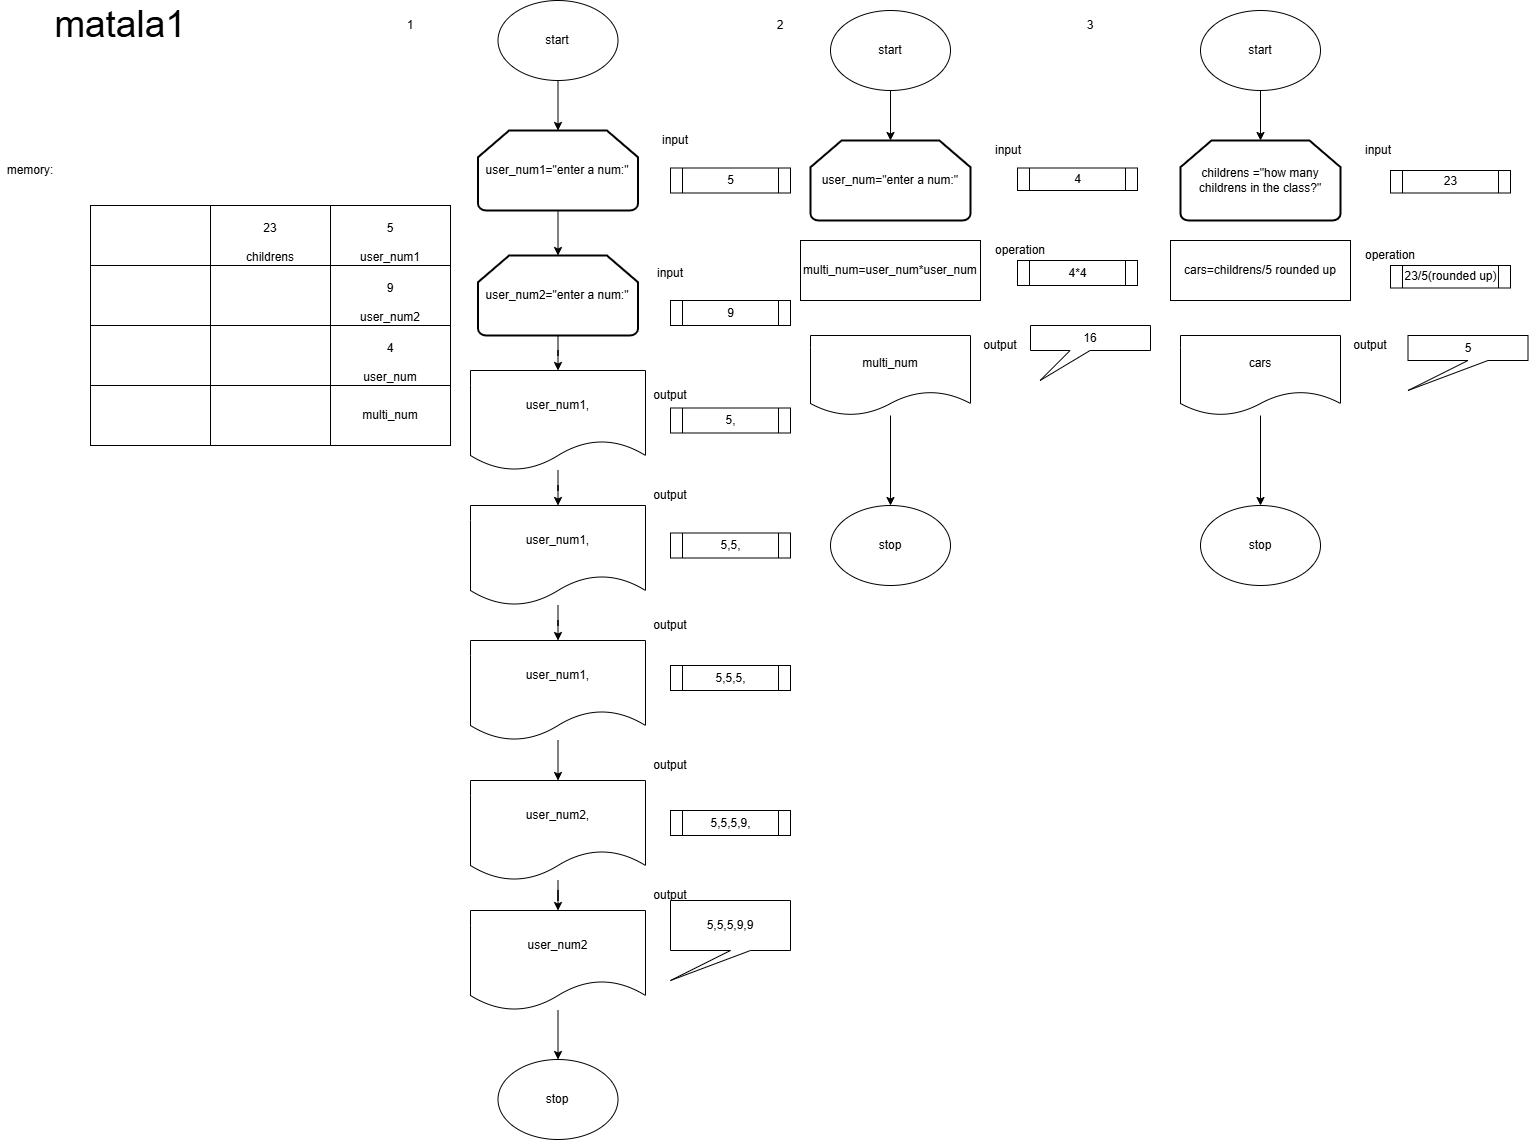

The diagram above was exported from draw.io. Its source (the exported page's mxGraphModel, read from the mxfile embedded in the PNG):
<mxGraphModel dx="2762" dy="1063" grid="1" gridSize="10" guides="1" tooltips="1" connect="1" arrows="1" fold="1" page="1" pageScale="1" pageWidth="827" pageHeight="1169" math="0" shadow="0">
  <root>
    <mxCell id="0" />
    <mxCell id="1" parent="0" />
    <mxCell id="cXy56utfQt8ebxfFR5mm-61" parent="1" style="text;html=1;whiteSpace=wrap;strokeColor=none;fillColor=none;align=center;verticalAlign=middle;rounded=0;" value="input" vertex="1">
      <mxGeometry height="30" width="60" x="335" y="155" as="geometry" />
    </mxCell>
    <mxCell id="EU4MI2uPiGRPS5mGQ2E0-1" parent="1" style="text;html=1;whiteSpace=wrap;strokeColor=none;fillColor=none;align=center;verticalAlign=middle;rounded=0;fontSize=37;" value="matala1" vertex="1">
      <mxGeometry height="50" width="60" x="-220" y="30" as="geometry" />
    </mxCell>
    <mxCell id="EU4MI2uPiGRPS5mGQ2E0-3" parent="1" style="rounded=0;whiteSpace=wrap;html=1;" value="" vertex="1">
      <mxGeometry height="60" width="120" x="-100" y="295" as="geometry" />
    </mxCell>
    <mxCell id="EU4MI2uPiGRPS5mGQ2E0-4" parent="1" style="rounded=0;whiteSpace=wrap;html=1;" value="" vertex="1">
      <mxGeometry height="60" width="120" x="-220" y="295" as="geometry" />
    </mxCell>
    <mxCell id="EU4MI2uPiGRPS5mGQ2E0-5" parent="1" style="rounded=0;whiteSpace=wrap;html=1;" value="&lt;div&gt;&lt;br&gt;&lt;/div&gt;&lt;div&gt;9&lt;/div&gt;&lt;div&gt;&lt;br&gt;&lt;/div&gt;&lt;div&gt;user_num2&lt;/div&gt;" vertex="1">
      <mxGeometry height="60" width="120" x="20" y="295" as="geometry" />
    </mxCell>
    <mxCell id="EU4MI2uPiGRPS5mGQ2E0-6" parent="1" style="rounded=0;whiteSpace=wrap;html=1;" value="" vertex="1">
      <mxGeometry height="60" width="120" x="-100" y="355" as="geometry" />
    </mxCell>
    <mxCell id="EU4MI2uPiGRPS5mGQ2E0-7" parent="1" style="rounded=0;whiteSpace=wrap;html=1;" value="" vertex="1">
      <mxGeometry height="60" width="120" x="-220" y="355" as="geometry" />
    </mxCell>
    <mxCell id="EU4MI2uPiGRPS5mGQ2E0-8" parent="1" style="rounded=0;whiteSpace=wrap;html=1;" value="&lt;div&gt;&lt;br&gt;&lt;/div&gt;&lt;div&gt;4&lt;/div&gt;&lt;div&gt;&lt;br&gt;&lt;/div&gt;user_num" vertex="1">
      <mxGeometry height="60" width="120" x="20" y="355" as="geometry" />
    </mxCell>
    <mxCell id="EU4MI2uPiGRPS5mGQ2E0-9" parent="1" style="rounded=0;whiteSpace=wrap;html=1;" value="&lt;div&gt;&lt;br&gt;&lt;/div&gt;&lt;div&gt;23&lt;/div&gt;&lt;div&gt;&lt;br&gt;&lt;/div&gt;&lt;div&gt;childrens&lt;/div&gt;" vertex="1">
      <mxGeometry height="60" width="120" x="-100" y="235" as="geometry" />
    </mxCell>
    <mxCell id="EU4MI2uPiGRPS5mGQ2E0-10" parent="1" style="rounded=0;whiteSpace=wrap;html=1;" value="" vertex="1">
      <mxGeometry height="60" width="120" x="-220" y="235" as="geometry" />
    </mxCell>
    <mxCell id="EU4MI2uPiGRPS5mGQ2E0-11" parent="1" style="rounded=0;whiteSpace=wrap;html=1;" value="multi_num" vertex="1">
      <mxGeometry height="60" width="120" x="20" y="415" as="geometry" />
    </mxCell>
    <mxCell id="EU4MI2uPiGRPS5mGQ2E0-12" parent="1" style="rounded=0;whiteSpace=wrap;html=1;" value="" vertex="1">
      <mxGeometry height="60" width="120" x="-100" y="415" as="geometry" />
    </mxCell>
    <mxCell id="EU4MI2uPiGRPS5mGQ2E0-13" parent="1" style="rounded=0;whiteSpace=wrap;html=1;" value="" vertex="1">
      <mxGeometry height="60" width="120" x="-220" y="415" as="geometry" />
    </mxCell>
    <mxCell id="EU4MI2uPiGRPS5mGQ2E0-14" parent="1" style="text;html=1;whiteSpace=wrap;strokeColor=none;fillColor=none;align=center;verticalAlign=middle;rounded=0;" value="memory:" vertex="1">
      <mxGeometry height="30" width="60" x="-310" y="185" as="geometry" />
    </mxCell>
    <mxCell id="EU4MI2uPiGRPS5mGQ2E0-16" parent="1" style="ellipse;whiteSpace=wrap;html=1;" value="stop" vertex="1">
      <mxGeometry height="80" width="120" x="187.5" y="1089" as="geometry" />
    </mxCell>
    <mxCell id="EU4MI2uPiGRPS5mGQ2E0-17" edge="1" parent="1" source="EU4MI2uPiGRPS5mGQ2E0-18" style="edgeStyle=orthogonalEdgeStyle;rounded=0;orthogonalLoop=1;jettySize=auto;html=1;" target="EU4MI2uPiGRPS5mGQ2E0-21" value="">
      <mxGeometry relative="1" as="geometry" />
    </mxCell>
    <mxCell id="EU4MI2uPiGRPS5mGQ2E0-18" parent="1" style="ellipse;whiteSpace=wrap;html=1;" value="start" vertex="1">
      <mxGeometry height="80" width="120" x="187.5" y="30" as="geometry" />
    </mxCell>
    <mxCell id="EU4MI2uPiGRPS5mGQ2E0-21" parent="1" style="strokeWidth=2;html=1;shape=mxgraph.flowchart.loop_limit;whiteSpace=wrap;" value="user_num1=&quot;enter a num:&quot;" vertex="1">
      <mxGeometry height="80" width="160" x="167.5" y="160" as="geometry" />
    </mxCell>
    <mxCell id="EU4MI2uPiGRPS5mGQ2E0-27" edge="1" parent="1" source="EU4MI2uPiGRPS5mGQ2E0-21" style="edgeStyle=orthogonalEdgeStyle;rounded=0;orthogonalLoop=1;jettySize=auto;html=1;" target="EU4MI2uPiGRPS5mGQ2E0-26" value="">
      <mxGeometry relative="1" as="geometry">
        <mxPoint x="258" y="300" as="sourcePoint" />
        <mxPoint x="258" y="535" as="targetPoint" />
      </mxGeometry>
    </mxCell>
    <mxCell id="EU4MI2uPiGRPS5mGQ2E0-32" edge="1" parent="1" source="EU4MI2uPiGRPS5mGQ2E0-26" style="edgeStyle=orthogonalEdgeStyle;rounded=0;orthogonalLoop=1;jettySize=auto;html=1;" target="EU4MI2uPiGRPS5mGQ2E0-31" value="">
      <mxGeometry relative="1" as="geometry" />
    </mxCell>
    <mxCell id="EU4MI2uPiGRPS5mGQ2E0-26" parent="1" style="strokeWidth=2;html=1;shape=mxgraph.flowchart.loop_limit;whiteSpace=wrap;" value="user_num2=&quot;enter a num:&quot;" vertex="1">
      <mxGeometry height="80" width="160" x="167.5" y="285" as="geometry" />
    </mxCell>
    <mxCell id="EU4MI2uPiGRPS5mGQ2E0-29" parent="1" style="rounded=0;whiteSpace=wrap;html=1;" value="&lt;div&gt;&lt;br&gt;&lt;/div&gt;&lt;div&gt;5&lt;/div&gt;&lt;div&gt;&lt;br&gt;&lt;/div&gt;user_num1" vertex="1">
      <mxGeometry height="60" width="120" x="20" y="235" as="geometry" />
    </mxCell>
    <mxCell id="EU4MI2uPiGRPS5mGQ2E0-30" parent="1" style="text;html=1;whiteSpace=wrap;strokeColor=none;fillColor=none;align=center;verticalAlign=middle;rounded=0;" value="input" vertex="1">
      <mxGeometry height="25" width="60" x="330" y="290" as="geometry" />
    </mxCell>
    <mxCell id="EU4MI2uPiGRPS5mGQ2E0-41" edge="1" parent="1" source="EU4MI2uPiGRPS5mGQ2E0-31" style="edgeStyle=orthogonalEdgeStyle;rounded=0;orthogonalLoop=1;jettySize=auto;html=1;" target="EU4MI2uPiGRPS5mGQ2E0-33" value="">
      <mxGeometry relative="1" as="geometry" />
    </mxCell>
    <mxCell id="EU4MI2uPiGRPS5mGQ2E0-31" parent="1" style="shape=document;whiteSpace=wrap;html=1;boundedLbl=1;" value="user_num1," vertex="1">
      <mxGeometry height="100" width="175" x="160" y="400" as="geometry" />
    </mxCell>
    <mxCell id="EU4MI2uPiGRPS5mGQ2E0-40" edge="1" parent="1" source="EU4MI2uPiGRPS5mGQ2E0-33" style="edgeStyle=orthogonalEdgeStyle;rounded=0;orthogonalLoop=1;jettySize=auto;html=1;" target="EU4MI2uPiGRPS5mGQ2E0-35" value="">
      <mxGeometry relative="1" as="geometry" />
    </mxCell>
    <mxCell id="EU4MI2uPiGRPS5mGQ2E0-33" parent="1" style="shape=document;whiteSpace=wrap;html=1;boundedLbl=1;" value="user_num1," vertex="1">
      <mxGeometry height="100" width="175" x="160" y="535" as="geometry" />
    </mxCell>
    <mxCell id="EU4MI2uPiGRPS5mGQ2E0-38" edge="1" parent="1" source="EU4MI2uPiGRPS5mGQ2E0-34" style="edgeStyle=orthogonalEdgeStyle;rounded=0;orthogonalLoop=1;jettySize=auto;html=1;" target="EU4MI2uPiGRPS5mGQ2E0-36" value="">
      <mxGeometry relative="1" as="geometry" />
    </mxCell>
    <mxCell id="EU4MI2uPiGRPS5mGQ2E0-34" parent="1" style="shape=document;whiteSpace=wrap;html=1;boundedLbl=1;" value="user_num2," vertex="1">
      <mxGeometry height="100" width="175" x="160" y="810" as="geometry" />
    </mxCell>
    <mxCell id="EU4MI2uPiGRPS5mGQ2E0-39" edge="1" parent="1" source="EU4MI2uPiGRPS5mGQ2E0-35" style="edgeStyle=orthogonalEdgeStyle;rounded=0;orthogonalLoop=1;jettySize=auto;html=1;" target="EU4MI2uPiGRPS5mGQ2E0-34" value="">
      <mxGeometry relative="1" as="geometry" />
    </mxCell>
    <mxCell id="EU4MI2uPiGRPS5mGQ2E0-35" parent="1" style="shape=document;whiteSpace=wrap;html=1;boundedLbl=1;" value="user_num1," vertex="1">
      <mxGeometry height="100" width="175" x="160" y="670" as="geometry" />
    </mxCell>
    <mxCell id="EU4MI2uPiGRPS5mGQ2E0-37" edge="1" parent="1" source="EU4MI2uPiGRPS5mGQ2E0-36" style="edgeStyle=orthogonalEdgeStyle;rounded=0;orthogonalLoop=1;jettySize=auto;html=1;" target="EU4MI2uPiGRPS5mGQ2E0-16" value="">
      <mxGeometry relative="1" as="geometry" />
    </mxCell>
    <mxCell id="EU4MI2uPiGRPS5mGQ2E0-36" parent="1" style="shape=document;whiteSpace=wrap;html=1;boundedLbl=1;" value="user_num2" vertex="1">
      <mxGeometry height="100" width="175" x="160" y="940" as="geometry" />
    </mxCell>
    <mxCell id="EU4MI2uPiGRPS5mGQ2E0-42" parent="1" style="text;html=1;whiteSpace=wrap;strokeColor=none;fillColor=none;align=center;verticalAlign=middle;rounded=0;" value="output" vertex="1">
      <mxGeometry height="30" width="60" x="330" y="410" as="geometry" />
    </mxCell>
    <mxCell id="EU4MI2uPiGRPS5mGQ2E0-44" parent="1" style="text;html=1;whiteSpace=wrap;strokeColor=none;fillColor=none;align=center;verticalAlign=middle;rounded=0;" value="output" vertex="1">
      <mxGeometry height="30" width="60" x="330" y="510" as="geometry" />
    </mxCell>
    <mxCell id="EU4MI2uPiGRPS5mGQ2E0-45" parent="1" style="text;html=1;whiteSpace=wrap;strokeColor=none;fillColor=none;align=center;verticalAlign=middle;rounded=0;" value="output" vertex="1">
      <mxGeometry height="30" width="60" x="330" y="640" as="geometry" />
    </mxCell>
    <mxCell id="EU4MI2uPiGRPS5mGQ2E0-47" parent="1" style="text;html=1;whiteSpace=wrap;strokeColor=none;fillColor=none;align=center;verticalAlign=middle;rounded=0;" value="output" vertex="1">
      <mxGeometry height="30" width="60" x="330" y="780" as="geometry" />
    </mxCell>
    <mxCell id="EU4MI2uPiGRPS5mGQ2E0-50" parent="1" style="text;html=1;whiteSpace=wrap;strokeColor=none;fillColor=none;align=center;verticalAlign=middle;rounded=0;" value="output" vertex="1">
      <mxGeometry height="30" width="60" x="330" y="910" as="geometry" />
    </mxCell>
    <mxCell id="EU4MI2uPiGRPS5mGQ2E0-52" parent="1" style="text;html=1;whiteSpace=wrap;strokeColor=none;fillColor=none;align=center;verticalAlign=middle;rounded=0;" value="1" vertex="1">
      <mxGeometry height="30" width="60" x="70" y="40" as="geometry" />
    </mxCell>
    <mxCell id="EU4MI2uPiGRPS5mGQ2E0-53" parent="1" style="text;html=1;whiteSpace=wrap;strokeColor=none;fillColor=none;align=center;verticalAlign=middle;rounded=0;" value="2" vertex="1">
      <mxGeometry height="30" width="60" x="440" y="40" as="geometry" />
    </mxCell>
    <mxCell id="EU4MI2uPiGRPS5mGQ2E0-54" parent="1" style="text;html=1;whiteSpace=wrap;strokeColor=none;fillColor=none;align=center;verticalAlign=middle;rounded=0;" value="input" vertex="1">
      <mxGeometry height="30" width="60" x="667.5" y="165" as="geometry" />
    </mxCell>
    <mxCell id="EU4MI2uPiGRPS5mGQ2E0-55" edge="1" parent="1" source="EU4MI2uPiGRPS5mGQ2E0-56" style="edgeStyle=orthogonalEdgeStyle;rounded=0;orthogonalLoop=1;jettySize=auto;html=1;" target="EU4MI2uPiGRPS5mGQ2E0-57" value="">
      <mxGeometry relative="1" as="geometry" />
    </mxCell>
    <mxCell id="EU4MI2uPiGRPS5mGQ2E0-56" parent="1" style="ellipse;whiteSpace=wrap;html=1;" value="start" vertex="1">
      <mxGeometry height="80" width="120" x="520" y="40" as="geometry" />
    </mxCell>
    <mxCell id="EU4MI2uPiGRPS5mGQ2E0-57" parent="1" style="strokeWidth=2;html=1;shape=mxgraph.flowchart.loop_limit;whiteSpace=wrap;" value="user_num=&quot;enter a num:&quot;" vertex="1">
      <mxGeometry height="80" width="160" x="500" y="170" as="geometry" />
    </mxCell>
    <mxCell id="EU4MI2uPiGRPS5mGQ2E0-58" parent="1" style="rounded=0;whiteSpace=wrap;html=1;" value="multi_num=user_num*user_num" vertex="1">
      <mxGeometry height="60" width="180" x="490" y="270" as="geometry" />
    </mxCell>
    <mxCell id="EU4MI2uPiGRPS5mGQ2E0-61" edge="1" parent="1" source="EU4MI2uPiGRPS5mGQ2E0-59" style="edgeStyle=orthogonalEdgeStyle;rounded=0;orthogonalLoop=1;jettySize=auto;html=1;" target="EU4MI2uPiGRPS5mGQ2E0-60" value="">
      <mxGeometry relative="1" as="geometry" />
    </mxCell>
    <mxCell id="EU4MI2uPiGRPS5mGQ2E0-59" parent="1" style="shape=document;whiteSpace=wrap;html=1;boundedLbl=1;" value="multi_num" vertex="1">
      <mxGeometry height="80" width="160" x="500" y="365" as="geometry" />
    </mxCell>
    <mxCell id="EU4MI2uPiGRPS5mGQ2E0-60" parent="1" style="ellipse;whiteSpace=wrap;html=1;" value="stop" vertex="1">
      <mxGeometry height="80" width="120" x="520" y="535" as="geometry" />
    </mxCell>
    <mxCell id="EU4MI2uPiGRPS5mGQ2E0-62" parent="1" style="text;html=1;whiteSpace=wrap;strokeColor=none;fillColor=none;align=center;verticalAlign=middle;rounded=0;" value="output" vertex="1">
      <mxGeometry height="30" width="60" x="660" y="360" as="geometry" />
    </mxCell>
    <mxCell id="EU4MI2uPiGRPS5mGQ2E0-63" parent="1" style="text;html=1;whiteSpace=wrap;strokeColor=none;fillColor=none;align=center;verticalAlign=middle;rounded=0;" value="operation" vertex="1">
      <mxGeometry height="30" width="60" x="680" y="265" as="geometry" />
    </mxCell>
    <mxCell id="EU4MI2uPiGRPS5mGQ2E0-64" parent="1" style="text;html=1;whiteSpace=wrap;strokeColor=none;fillColor=none;align=center;verticalAlign=middle;rounded=0;" value="3" vertex="1">
      <mxGeometry height="30" width="60" x="750" y="40" as="geometry" />
    </mxCell>
    <mxCell id="EU4MI2uPiGRPS5mGQ2E0-65" parent="1" style="text;html=1;whiteSpace=wrap;strokeColor=none;fillColor=none;align=center;verticalAlign=middle;rounded=0;" value="input" vertex="1">
      <mxGeometry height="30" width="60" x="1037.5" y="165" as="geometry" />
    </mxCell>
    <mxCell id="EU4MI2uPiGRPS5mGQ2E0-66" edge="1" parent="1" source="EU4MI2uPiGRPS5mGQ2E0-67" style="edgeStyle=orthogonalEdgeStyle;rounded=0;orthogonalLoop=1;jettySize=auto;html=1;" target="EU4MI2uPiGRPS5mGQ2E0-68" value="">
      <mxGeometry relative="1" as="geometry" />
    </mxCell>
    <mxCell id="EU4MI2uPiGRPS5mGQ2E0-67" parent="1" style="ellipse;whiteSpace=wrap;html=1;" value="start" vertex="1">
      <mxGeometry height="80" width="120" x="890" y="40" as="geometry" />
    </mxCell>
    <mxCell id="EU4MI2uPiGRPS5mGQ2E0-68" parent="1" style="strokeWidth=2;html=1;shape=mxgraph.flowchart.loop_limit;whiteSpace=wrap;" value="childrens =&quot;how many childrens in the class?&quot;" vertex="1">
      <mxGeometry height="80" width="160" x="870" y="170" as="geometry" />
    </mxCell>
    <mxCell id="EU4MI2uPiGRPS5mGQ2E0-69" parent="1" style="rounded=0;whiteSpace=wrap;html=1;" value="cars=childrens/5 rounded up" vertex="1">
      <mxGeometry height="60" width="180" x="860" y="270" as="geometry" />
    </mxCell>
    <mxCell id="EU4MI2uPiGRPS5mGQ2E0-70" edge="1" parent="1" source="EU4MI2uPiGRPS5mGQ2E0-71" style="edgeStyle=orthogonalEdgeStyle;rounded=0;orthogonalLoop=1;jettySize=auto;html=1;" target="EU4MI2uPiGRPS5mGQ2E0-72" value="">
      <mxGeometry relative="1" as="geometry" />
    </mxCell>
    <mxCell id="EU4MI2uPiGRPS5mGQ2E0-71" parent="1" style="shape=document;whiteSpace=wrap;html=1;boundedLbl=1;" value="cars" vertex="1">
      <mxGeometry height="80" width="160" x="870" y="365" as="geometry" />
    </mxCell>
    <mxCell id="EU4MI2uPiGRPS5mGQ2E0-72" parent="1" style="ellipse;whiteSpace=wrap;html=1;" value="stop" vertex="1">
      <mxGeometry height="80" width="120" x="890" y="535" as="geometry" />
    </mxCell>
    <mxCell id="EU4MI2uPiGRPS5mGQ2E0-73" parent="1" style="text;html=1;whiteSpace=wrap;strokeColor=none;fillColor=none;align=center;verticalAlign=middle;rounded=0;" value="output" vertex="1">
      <mxGeometry height="30" width="60" x="1030" y="360" as="geometry" />
    </mxCell>
    <mxCell id="EU4MI2uPiGRPS5mGQ2E0-74" parent="1" style="shape=process;whiteSpace=wrap;html=1;backgroundOutline=1;" value="4" vertex="1">
      <mxGeometry height="22.5" width="120" x="707" y="197.5" as="geometry" />
    </mxCell>
    <mxCell id="EU4MI2uPiGRPS5mGQ2E0-75" parent="1" style="shape=process;whiteSpace=wrap;html=1;backgroundOutline=1;" value="4*4" vertex="1">
      <mxGeometry height="25" width="120" x="707" y="290" as="geometry" />
    </mxCell>
    <mxCell id="EU4MI2uPiGRPS5mGQ2E0-76" parent="1" style="shape=process;whiteSpace=wrap;html=1;backgroundOutline=1;" value="5" vertex="1">
      <mxGeometry height="25" width="120" x="360" y="197.5" as="geometry" />
    </mxCell>
    <mxCell id="EU4MI2uPiGRPS5mGQ2E0-77" parent="1" style="shape=process;whiteSpace=wrap;html=1;backgroundOutline=1;" value="9" vertex="1">
      <mxGeometry height="25" width="120" x="360" y="330" as="geometry" />
    </mxCell>
    <mxCell id="EU4MI2uPiGRPS5mGQ2E0-78" parent="1" style="shape=process;whiteSpace=wrap;html=1;backgroundOutline=1;" value="5," vertex="1">
      <mxGeometry height="25" width="120" x="360" y="437.5" as="geometry" />
    </mxCell>
    <mxCell id="EU4MI2uPiGRPS5mGQ2E0-79" parent="1" style="shape=process;whiteSpace=wrap;html=1;backgroundOutline=1;" value="5,5," vertex="1">
      <mxGeometry height="25" width="120" x="360" y="562.5" as="geometry" />
    </mxCell>
    <mxCell id="EU4MI2uPiGRPS5mGQ2E0-81" parent="1" style="shape=process;whiteSpace=wrap;html=1;backgroundOutline=1;" value="5,5,5," vertex="1">
      <mxGeometry height="25" width="120" x="360" y="695" as="geometry" />
    </mxCell>
    <mxCell id="EU4MI2uPiGRPS5mGQ2E0-82" parent="1" style="shape=process;whiteSpace=wrap;html=1;backgroundOutline=1;" value="5,5,5,9," vertex="1">
      <mxGeometry height="25" width="120" x="360" y="840" as="geometry" />
    </mxCell>
    <mxCell id="EU4MI2uPiGRPS5mGQ2E0-86" parent="1" style="shape=callout;whiteSpace=wrap;html=1;perimeter=calloutPerimeter;position2=0;" value="5,5,5,9,9" vertex="1">
      <mxGeometry height="80" width="120" x="360" y="930" as="geometry" />
    </mxCell>
    <mxCell id="EU4MI2uPiGRPS5mGQ2E0-88" parent="1" style="shape=callout;whiteSpace=wrap;html=1;perimeter=calloutPerimeter;position2=0.08;size=30;position=0.33;" value="16" vertex="1">
      <mxGeometry height="55" width="120" x="720" y="355" as="geometry" />
    </mxCell>
    <mxCell id="EU4MI2uPiGRPS5mGQ2E0-89" parent="1" style="shape=process;whiteSpace=wrap;html=1;backgroundOutline=1;" value="23" vertex="1">
      <mxGeometry height="22.5" width="120" x="1080" y="200" as="geometry" />
    </mxCell>
    <mxCell id="EU4MI2uPiGRPS5mGQ2E0-90" parent="1" style="shape=process;whiteSpace=wrap;html=1;backgroundOutline=1;" value="23/5(rounded up)" vertex="1">
      <mxGeometry height="22.5" width="120" x="1080" y="295" as="geometry" />
    </mxCell>
    <mxCell id="EU4MI2uPiGRPS5mGQ2E0-91" parent="1" style="shape=callout;whiteSpace=wrap;html=1;perimeter=calloutPerimeter;position2=0;" value="5" vertex="1">
      <mxGeometry height="55" width="120" x="1097.5" y="365" as="geometry" />
    </mxCell>
    <mxCell id="EU4MI2uPiGRPS5mGQ2E0-92" parent="1" style="text;html=1;whiteSpace=wrap;strokeColor=none;fillColor=none;align=center;verticalAlign=middle;rounded=0;" value="operation" vertex="1">
      <mxGeometry height="30" width="60" x="1050" y="270" as="geometry" />
    </mxCell>
  </root>
</mxGraphModel>